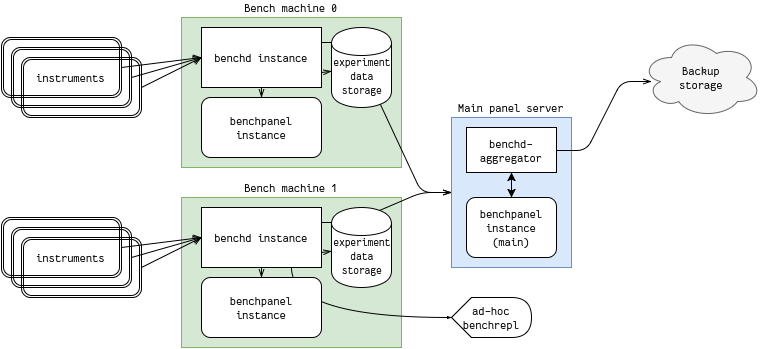

The diagram above was exported from draw.io. Its source (the exported page's mxGraphModel, read from the mxfile embedded in the PNG):
<mxGraphModel dx="1108" dy="608" grid="1" gridSize="5" guides="1" tooltips="1" connect="1" arrows="1" fold="1" page="1" pageScale="1" pageWidth="850" pageHeight="1100" background="#ffffff" math="0" shadow="0">
  <root>
    <mxCell id="0" />
    <mxCell id="1" parent="0" />
    <mxCell id="17" value="Bench machine 1" style="whiteSpace=wrap;html=1;fillColor=#d5e8d4;glass=0;shadow=0;strokeColor=#82b366;comic=0;labelPosition=center;verticalLabelPosition=top;align=center;verticalAlign=bottom;flipV=1;flipH=1;fontFamily=Fantasque Sans Mono;" parent="1" vertex="1">
      <mxGeometry x="200" y="200" width="220" height="150" as="geometry" />
    </mxCell>
    <mxCell id="6" value="Bench machine 0" style="whiteSpace=wrap;html=1;fillColor=#d5e8d4;glass=0;shadow=0;strokeColor=#82b366;comic=0;labelPosition=center;verticalLabelPosition=top;align=center;verticalAlign=bottom;fontFamily=Fantasque Sans Mono;" parent="1" vertex="1">
      <mxGeometry x="200" y="20" width="220" height="150" as="geometry" />
    </mxCell>
    <mxCell id="51" style="edgeStyle=elbowEdgeStyle;rounded=1;comic=0;html=1;exitX=0;exitY=0.5;entryX=0;entryY=0.5;startSize=6;endArrow=openThin;endFill=0;endSize=2;jettySize=auto;orthogonalLoop=1;fontFamily=Fantasque Sans Mono;" parent="1" source="39" target="43" edge="1">
      <mxGeometry relative="1" as="geometry" />
    </mxCell>
    <mxCell id="54" style="edgeStyle=elbowEdgeStyle;rounded=1;comic=0;html=1;exitX=0;exitY=0.5;entryX=0;entryY=0.5;startSize=6;endArrow=openThin;endFill=0;endSize=2;jettySize=auto;orthogonalLoop=1;fontFamily=Fantasque Sans Mono;" parent="1" source="39" target="52" edge="1">
      <mxGeometry relative="1" as="geometry" />
    </mxCell>
    <mxCell id="39" value="Main panel server" style="whiteSpace=wrap;html=1;shadow=0;glass=0;comic=0;fillColor=#dae8fc;strokeColor=#6c8ebf;labelPosition=center;verticalLabelPosition=top;align=center;verticalAlign=bottom;fontFamily=Fantasque Sans Mono;" parent="1" vertex="1">
      <mxGeometry x="470" y="120" width="120" height="150" as="geometry" />
    </mxCell>
    <mxCell id="44" style="edgeStyle=entityRelationEdgeStyle;rounded=1;comic=0;html=1;exitX=1;exitY=0.25;entryX=0;entryY=0.5;endArrow=openThin;endFill=0;jettySize=auto;orthogonalLoop=1;fontFamily=Fantasque Sans Mono;" parent="1" source="2" target="39" edge="1">
      <mxGeometry relative="1" as="geometry" />
    </mxCell>
    <mxCell id="16" style="edgeStyle=none;rounded=0;comic=0;html=1;exitX=1;exitY=0.5;jettySize=auto;orthogonalLoop=1;endArrow=open;endFill=0;fontFamily=Fantasque Sans Mono;" parent="1" source="9" edge="1">
      <mxGeometry relative="1" as="geometry">
        <mxPoint x="220" y="60" as="targetPoint" />
      </mxGeometry>
    </mxCell>
    <mxCell id="9" value="instruments" style="shape=ext;double=1;rounded=1;whiteSpace=wrap;html=1;shadow=0;glass=0;comic=0;fillColor=none;labelPosition=center;verticalLabelPosition=middle;align=center;verticalAlign=middle;spacingTop=-20;spacingRight=0;spacing=2;spacingLeft=-21;fontFamily=Fantasque Sans Mono;" parent="1" vertex="1">
      <mxGeometry x="40" y="60" width="120" height="60" as="geometry" />
    </mxCell>
    <mxCell id="15" style="edgeStyle=none;rounded=0;comic=0;html=1;exitX=1;exitY=0.5;jettySize=auto;orthogonalLoop=1;endArrow=open;endFill=0;fontFamily=Fantasque Sans Mono;" parent="1" source="10" edge="1">
      <mxGeometry relative="1" as="geometry">
        <mxPoint x="220" y="60" as="targetPoint" />
      </mxGeometry>
    </mxCell>
    <mxCell id="10" value="" style="shape=ext;double=1;rounded=1;whiteSpace=wrap;html=1;shadow=0;glass=0;comic=0;fillColor=none;fontFamily=Fantasque Sans Mono;" parent="1" vertex="1">
      <mxGeometry x="30" y="50" width="120" height="60" as="geometry" />
    </mxCell>
    <mxCell id="14" style="edgeStyle=none;rounded=0;comic=0;html=1;exitX=1;exitY=0.5;entryX=0;entryY=0.5;jettySize=auto;orthogonalLoop=1;endArrow=open;endFill=0;fontFamily=Fantasque Sans Mono;" parent="1" source="11" target="2" edge="1">
      <mxGeometry relative="1" as="geometry" />
    </mxCell>
    <mxCell id="11" value="" style="shape=ext;double=1;rounded=1;whiteSpace=wrap;html=1;shadow=0;glass=0;comic=0;fillColor=none;strokeColor=#000000;fontFamily=Fantasque Sans Mono;" parent="1" vertex="1">
      <mxGeometry x="20" y="40" width="120" height="60" as="geometry" />
    </mxCell>
    <mxCell id="38" style="edgeStyle=none;rounded=0;comic=0;html=1;exitX=1;exitY=0.75;endArrow=openThin;endFill=0;jettySize=auto;orthogonalLoop=1;fontFamily=Fantasque Sans Mono;" parent="1" source="2" target="33" edge="1">
      <mxGeometry relative="1" as="geometry" />
    </mxCell>
    <mxCell id="2" value="benchd instance" style="whiteSpace=wrap;html=1;comic=0;fontFamily=Fantasque Sans Mono;" parent="1" vertex="1">
      <mxGeometry x="220" y="30" width="120" height="60" as="geometry" />
    </mxCell>
    <mxCell id="4" value="benchpanel instance" style="rounded=1;whiteSpace=wrap;html=1;comic=0;fontFamily=Fantasque Sans Mono;" parent="1" vertex="1">
      <mxGeometry x="220" y="100" width="120" height="60" as="geometry" />
    </mxCell>
    <mxCell id="5" style="edgeStyle=none;rounded=0;html=1;exitX=0.5;exitY=1;entryX=0.5;entryY=0;jettySize=auto;orthogonalLoop=1;comic=0;endArrow=openThin;endFill=0;fontFamily=Fantasque Sans Mono;" parent="1" source="2" target="4" edge="1">
      <mxGeometry relative="1" as="geometry" />
    </mxCell>
    <mxCell id="18" style="edgeStyle=none;rounded=0;comic=0;html=1;exitX=1;exitY=0.5;jettySize=auto;orthogonalLoop=1;endArrow=open;endFill=0;fontFamily=Fantasque Sans Mono;" parent="1" source="19" edge="1">
      <mxGeometry x="160.33333333333348" y="240" as="geometry">
        <mxPoint x="220" y="240" as="targetPoint" />
      </mxGeometry>
    </mxCell>
    <mxCell id="19" value="instruments" style="shape=ext;double=1;rounded=1;whiteSpace=wrap;html=1;shadow=0;glass=0;comic=0;fillColor=none;labelPosition=center;verticalLabelPosition=middle;align=center;verticalAlign=middle;spacingTop=-20;spacingRight=0;spacing=2;spacingLeft=-21;fontFamily=Fantasque Sans Mono;" parent="1" vertex="1">
      <mxGeometry x="40" y="240" width="120" height="60" as="geometry" />
    </mxCell>
    <mxCell id="20" style="edgeStyle=none;rounded=0;comic=0;html=1;exitX=1;exitY=0.5;jettySize=auto;orthogonalLoop=1;endArrow=open;endFill=0;fontFamily=Fantasque Sans Mono;" parent="1" source="21" edge="1">
      <mxGeometry x="150.33333333333348" y="240" as="geometry">
        <mxPoint x="220" y="240" as="targetPoint" />
      </mxGeometry>
    </mxCell>
    <mxCell id="21" value="" style="shape=ext;double=1;rounded=1;whiteSpace=wrap;html=1;shadow=0;glass=0;comic=0;fillColor=none;fontFamily=Fantasque Sans Mono;" parent="1" vertex="1">
      <mxGeometry x="30" y="230" width="120" height="60" as="geometry" />
    </mxCell>
    <mxCell id="22" style="edgeStyle=none;rounded=0;comic=0;html=1;exitX=1;exitY=0.5;entryX=0;entryY=0.5;jettySize=auto;orthogonalLoop=1;endArrow=open;endFill=0;fontFamily=Fantasque Sans Mono;" parent="1" source="23" target="24" edge="1">
      <mxGeometry x="140.33333333333348" y="239.66666666666674" as="geometry" />
    </mxCell>
    <mxCell id="23" value="" style="shape=ext;double=1;rounded=1;whiteSpace=wrap;html=1;shadow=0;glass=0;comic=0;fillColor=none;fontFamily=Fantasque Sans Mono;" parent="1" vertex="1">
      <mxGeometry x="20" y="220" width="120" height="60" as="geometry" />
    </mxCell>
    <mxCell id="37" style="edgeStyle=none;rounded=0;comic=0;html=1;exitX=1;exitY=0.75;endArrow=openThin;endFill=0;jettySize=auto;orthogonalLoop=1;fontFamily=Fantasque Sans Mono;" parent="1" source="24" target="32" edge="1">
      <mxGeometry relative="1" as="geometry" />
    </mxCell>
    <mxCell id="45" style="edgeStyle=entityRelationEdgeStyle;rounded=1;comic=0;html=1;exitX=1;exitY=0.25;endArrow=openThin;endFill=0;jettySize=auto;orthogonalLoop=1;startSize=6;entryX=0;entryY=0.5;fontFamily=Fantasque Sans Mono;" parent="1" source="24" target="39" edge="1">
      <mxGeometry relative="1" as="geometry">
        <mxPoint x="470" y="190" as="targetPoint" />
      </mxGeometry>
    </mxCell>
    <mxCell id="60" style="edgeStyle=orthogonalEdgeStyle;curved=1;rounded=1;comic=0;html=1;exitX=0.75;exitY=1;startSize=6;endArrow=openThin;endFill=0;endSize=2;jettySize=auto;orthogonalLoop=1;entryX=0;entryY=0.5;fontFamily=Fantasque Sans Mono;" parent="1" source="24" target="56" edge="1">
      <mxGeometry relative="1" as="geometry">
        <mxPoint x="455" y="320" as="targetPoint" />
        <Array as="points">
          <mxPoint x="310" y="320" />
        </Array>
      </mxGeometry>
    </mxCell>
    <mxCell id="24" value="benchd instance" style="whiteSpace=wrap;html=1;comic=0;fontFamily=Fantasque Sans Mono;" parent="1" vertex="1">
      <mxGeometry x="220" y="210" width="120" height="60" as="geometry" />
    </mxCell>
    <mxCell id="25" value="benchpanel instance" style="rounded=1;whiteSpace=wrap;html=1;comic=0;fontFamily=Fantasque Sans Mono;" parent="1" vertex="1">
      <mxGeometry x="220" y="280" width="120" height="60" as="geometry" />
    </mxCell>
    <mxCell id="26" style="edgeStyle=none;rounded=0;html=1;exitX=0.5;exitY=1;entryX=0.5;entryY=0;jettySize=auto;orthogonalLoop=1;comic=0;endArrow=openThin;endFill=0;fontFamily=Fantasque Sans Mono;" parent="1" source="24" target="25" edge="1">
      <mxGeometry x="280.3333333333335" y="269.66666666666674" as="geometry" />
    </mxCell>
    <mxCell id="32" value="&lt;font style=&quot;font-size: 11px&quot;&gt;experiment&lt;/font&gt;&lt;div&gt;&lt;font style=&quot;font-size: 11px&quot;&gt;data&lt;/font&gt;&lt;br&gt;&lt;div&gt;&lt;font style=&quot;font-size: 11px&quot;&gt;storage&lt;/font&gt;&lt;/div&gt;&lt;/div&gt;" style="shape=cylinder;whiteSpace=wrap;html=1;shadow=0;glass=0;comic=0;fillColor=#ffffff;spacingTop=15;fontFamily=Fantasque Sans Mono;" parent="1" vertex="1">
      <mxGeometry x="350" y="210" width="60" height="80" as="geometry" />
    </mxCell>
    <mxCell id="33" value="&lt;font style=&quot;font-size: 11px&quot;&gt;experiment&lt;/font&gt;&lt;div&gt;&lt;font style=&quot;font-size: 11px&quot;&gt;data&lt;/font&gt;&lt;br&gt;&lt;div&gt;&lt;font style=&quot;font-size: 11px&quot;&gt;storage&lt;/font&gt;&lt;/div&gt;&lt;/div&gt;" style="shape=cylinder;whiteSpace=wrap;html=1;shadow=0;glass=0;comic=0;fillColor=#ffffff;spacingTop=15;fontFamily=Fantasque Sans Mono;" parent="1" vertex="1">
      <mxGeometry x="350" y="30" width="60" height="80" as="geometry" />
    </mxCell>
    <mxCell id="42" style="edgeStyle=entityRelationEdgeStyle;comic=0;html=1;exitX=1;exitY=0.5;endArrow=openThin;endFill=0;jettySize=auto;orthogonalLoop=1;rounded=1;fontFamily=Fantasque Sans Mono;" parent="1" source="52" edge="1">
      <mxGeometry relative="1" as="geometry">
        <mxPoint x="670" y="84" as="targetPoint" />
      </mxGeometry>
    </mxCell>
    <mxCell id="40" value="Backup&lt;div&gt;storage&lt;/div&gt;" style="ellipse;shape=cloud;whiteSpace=wrap;html=1;shadow=0;glass=0;comic=0;fillColor=#f5f5f5;strokeColor=#666666;fontFamily=Fantasque Sans Mono;" parent="1" vertex="1">
      <mxGeometry x="660" y="40" width="120" height="80" as="geometry" />
    </mxCell>
    <mxCell id="43" value="benchpanel instance&lt;div&gt;(main)&lt;/div&gt;" style="rounded=1;whiteSpace=wrap;html=1;shadow=0;glass=0;comic=0;fillColor=#ffffff;strokeColor=#000000;fontFamily=Fantasque Sans Mono;" parent="1" vertex="1">
      <mxGeometry x="485" y="200" width="90" height="60" as="geometry" />
    </mxCell>
    <mxCell id="52" value="benchd-aggregator" style="whiteSpace=wrap;html=1;shadow=0;glass=0;comic=0;fillColor=#ffffff;strokeColor=#000000;fontFamily=Fantasque Sans Mono;" parent="1" vertex="1">
      <mxGeometry x="485" y="130" width="90" height="45" as="geometry" />
    </mxCell>
    <mxCell id="53" value="" style="endArrow=classic;startArrow=classic;html=1;entryX=0.5;entryY=1;exitX=0.5;exitY=0;fontFamily=Fantasque Sans Mono;" parent="1" source="43" target="52" edge="1">
      <mxGeometry width="50" height="50" relative="1" as="geometry">
        <mxPoint x="240" y="410" as="sourcePoint" />
        <mxPoint x="290" y="360" as="targetPoint" />
      </mxGeometry>
    </mxCell>
    <mxCell id="56" value="ad-hoc benchrepl" style="shape=display;whiteSpace=wrap;html=1;shadow=0;glass=0;comic=0;fillColor=none;fontFamily=Fantasque Sans Mono;" parent="1" vertex="1">
      <mxGeometry x="470" y="300" width="80" height="40" as="geometry" />
    </mxCell>
  </root>
</mxGraphModel>